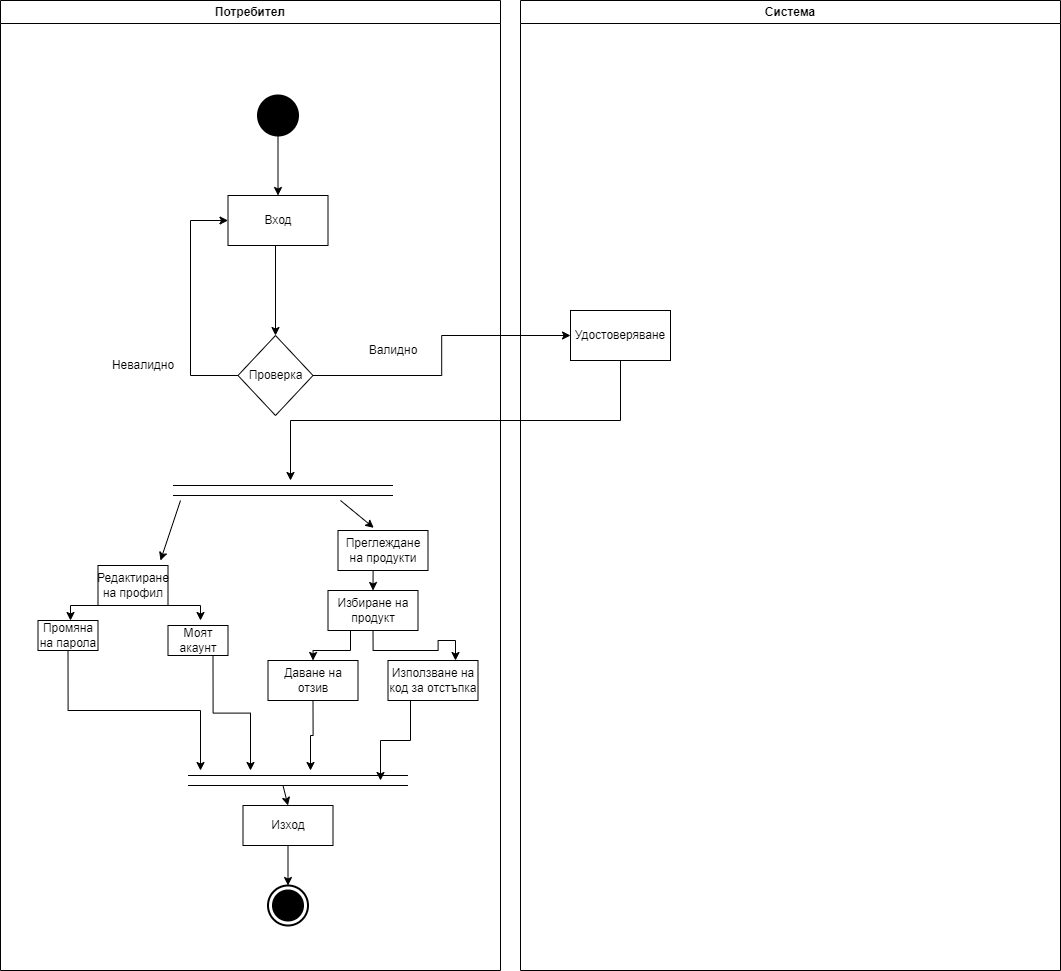

The diagram above was exported from draw.io. Its source (the exported page's mxGraphModel, read from the mxfile embedded in the PNG):
<mxGraphModel dx="2100" dy="1098" grid="1" gridSize="10" guides="1" tooltips="1" connect="1" arrows="1" fold="1" page="1" pageScale="1" pageWidth="850" pageHeight="1100" math="0" shadow="0">
  <root>
    <mxCell id="0" />
    <mxCell id="1" parent="0" />
    <mxCell id="UNbnxDPm7zqy1x4TNtOJ-54" value="Потребител" style="swimlane;whiteSpace=wrap;html=1;" parent="1" vertex="1">
      <mxGeometry x="490" width="500" height="970" as="geometry" />
    </mxCell>
    <mxCell id="UNbnxDPm7zqy1x4TNtOJ-56" style="edgeStyle=orthogonalEdgeStyle;rounded=0;orthogonalLoop=1;jettySize=auto;html=1;exitX=0.5;exitY=1;exitDx=0;exitDy=0;entryX=0.5;entryY=0;entryDx=0;entryDy=0;" parent="UNbnxDPm7zqy1x4TNtOJ-54" source="UNbnxDPm7zqy1x4TNtOJ-5" target="UNbnxDPm7zqy1x4TNtOJ-9" edge="1">
      <mxGeometry relative="1" as="geometry">
        <Array as="points">
          <mxPoint x="275" y="245" />
        </Array>
      </mxGeometry>
    </mxCell>
    <mxCell id="UNbnxDPm7zqy1x4TNtOJ-5" value="Вход" style="html=1;dashed=0;whiteSpace=wrap;" parent="UNbnxDPm7zqy1x4TNtOJ-54" vertex="1">
      <mxGeometry x="227.5" y="195" width="100" height="50" as="geometry" />
    </mxCell>
    <mxCell id="UNbnxDPm7zqy1x4TNtOJ-12" style="edgeStyle=orthogonalEdgeStyle;rounded=0;orthogonalLoop=1;jettySize=auto;html=1;exitX=0.5;exitY=1;exitDx=0;exitDy=0;entryX=0.5;entryY=0;entryDx=0;entryDy=0;" parent="UNbnxDPm7zqy1x4TNtOJ-54" source="UNbnxDPm7zqy1x4TNtOJ-7" target="UNbnxDPm7zqy1x4TNtOJ-5" edge="1">
      <mxGeometry relative="1" as="geometry" />
    </mxCell>
    <mxCell id="UNbnxDPm7zqy1x4TNtOJ-7" value="" style="shape=ellipse;html=1;fillColor=strokeColor;strokeWidth=2;verticalLabelPosition=bottom;verticalAlignment=top;perimeter=ellipsePerimeter;" parent="UNbnxDPm7zqy1x4TNtOJ-54" vertex="1">
      <mxGeometry x="257.5" y="95" width="40" height="40" as="geometry" />
    </mxCell>
    <mxCell id="UNbnxDPm7zqy1x4TNtOJ-8" value="" style="html=1;shape=mxgraph.sysml.actFinal;strokeWidth=2;verticalLabelPosition=bottom;verticalAlignment=top;" parent="UNbnxDPm7zqy1x4TNtOJ-54" vertex="1">
      <mxGeometry x="267.5" y="885" width="40" height="40" as="geometry" />
    </mxCell>
    <mxCell id="UNbnxDPm7zqy1x4TNtOJ-58" style="edgeStyle=orthogonalEdgeStyle;rounded=0;orthogonalLoop=1;jettySize=auto;html=1;exitX=0;exitY=0.5;exitDx=0;exitDy=0;entryX=0;entryY=0.5;entryDx=0;entryDy=0;" parent="UNbnxDPm7zqy1x4TNtOJ-54" source="UNbnxDPm7zqy1x4TNtOJ-9" target="UNbnxDPm7zqy1x4TNtOJ-5" edge="1">
      <mxGeometry relative="1" as="geometry">
        <mxPoint x="180" y="230" as="targetPoint" />
        <Array as="points">
          <mxPoint x="190" y="375" />
          <mxPoint x="190" y="220" />
        </Array>
      </mxGeometry>
    </mxCell>
    <mxCell id="UNbnxDPm7zqy1x4TNtOJ-9" value="Проверка" style="rhombus;whiteSpace=wrap;html=1;" parent="UNbnxDPm7zqy1x4TNtOJ-54" vertex="1">
      <mxGeometry x="237.5" y="335" width="75" height="80" as="geometry" />
    </mxCell>
    <mxCell id="UNbnxDPm7zqy1x4TNtOJ-11" value="Невалидно" style="text;html=1;strokeColor=none;fillColor=none;align=center;verticalAlign=middle;whiteSpace=wrap;rounded=0;" parent="UNbnxDPm7zqy1x4TNtOJ-54" vertex="1">
      <mxGeometry x="112.5" y="350" width="60" height="30" as="geometry" />
    </mxCell>
    <mxCell id="UNbnxDPm7zqy1x4TNtOJ-16" value="Валидно" style="text;html=1;strokeColor=none;fillColor=none;align=center;verticalAlign=middle;whiteSpace=wrap;rounded=0;" parent="UNbnxDPm7zqy1x4TNtOJ-54" vertex="1">
      <mxGeometry x="362.5" y="335" width="60" height="30" as="geometry" />
    </mxCell>
    <mxCell id="UNbnxDPm7zqy1x4TNtOJ-20" value="" style="endArrow=none;html=1;rounded=0;" parent="UNbnxDPm7zqy1x4TNtOJ-54" edge="1">
      <mxGeometry width="50" height="50" relative="1" as="geometry">
        <mxPoint x="172.5" y="485" as="sourcePoint" />
        <mxPoint x="392.5" y="485" as="targetPoint" />
      </mxGeometry>
    </mxCell>
    <mxCell id="UNbnxDPm7zqy1x4TNtOJ-21" value="" style="endArrow=none;html=1;rounded=0;" parent="UNbnxDPm7zqy1x4TNtOJ-54" edge="1">
      <mxGeometry width="50" height="50" relative="1" as="geometry">
        <mxPoint x="172.5" y="495" as="sourcePoint" />
        <mxPoint x="392.5" y="495" as="targetPoint" />
      </mxGeometry>
    </mxCell>
    <mxCell id="UNbnxDPm7zqy1x4TNtOJ-62" style="edgeStyle=orthogonalEdgeStyle;rounded=0;orthogonalLoop=1;jettySize=auto;html=1;exitX=0.5;exitY=1;exitDx=0;exitDy=0;entryX=0.5;entryY=0;entryDx=0;entryDy=0;" parent="UNbnxDPm7zqy1x4TNtOJ-54" source="UNbnxDPm7zqy1x4TNtOJ-24" target="UNbnxDPm7zqy1x4TNtOJ-31" edge="1">
      <mxGeometry relative="1" as="geometry" />
    </mxCell>
    <mxCell id="UNbnxDPm7zqy1x4TNtOJ-24" value="Преглеждане на продукти" style="rounded=0;whiteSpace=wrap;html=1;" parent="UNbnxDPm7zqy1x4TNtOJ-54" vertex="1">
      <mxGeometry x="337.5" y="530" width="90" height="40" as="geometry" />
    </mxCell>
    <mxCell id="UNbnxDPm7zqy1x4TNtOJ-63" style="edgeStyle=orthogonalEdgeStyle;rounded=0;orthogonalLoop=1;jettySize=auto;html=1;exitX=0.5;exitY=1;exitDx=0;exitDy=0;entryX=0.75;entryY=0;entryDx=0;entryDy=0;" parent="UNbnxDPm7zqy1x4TNtOJ-54" source="UNbnxDPm7zqy1x4TNtOJ-31" target="UNbnxDPm7zqy1x4TNtOJ-35" edge="1">
      <mxGeometry relative="1" as="geometry" />
    </mxCell>
    <mxCell id="UNbnxDPm7zqy1x4TNtOJ-64" style="edgeStyle=orthogonalEdgeStyle;rounded=0;orthogonalLoop=1;jettySize=auto;html=1;exitX=0.25;exitY=1;exitDx=0;exitDy=0;entryX=0.5;entryY=0;entryDx=0;entryDy=0;" parent="UNbnxDPm7zqy1x4TNtOJ-54" source="UNbnxDPm7zqy1x4TNtOJ-31" target="UNbnxDPm7zqy1x4TNtOJ-32" edge="1">
      <mxGeometry relative="1" as="geometry" />
    </mxCell>
    <mxCell id="UNbnxDPm7zqy1x4TNtOJ-31" value="Избиране на продукт" style="rounded=0;whiteSpace=wrap;html=1;" parent="UNbnxDPm7zqy1x4TNtOJ-54" vertex="1">
      <mxGeometry x="327.5" y="590" width="90" height="40" as="geometry" />
    </mxCell>
    <mxCell id="UNbnxDPm7zqy1x4TNtOJ-73" style="edgeStyle=orthogonalEdgeStyle;rounded=0;orthogonalLoop=1;jettySize=auto;html=1;exitX=0.5;exitY=1;exitDx=0;exitDy=0;" parent="UNbnxDPm7zqy1x4TNtOJ-54" source="UNbnxDPm7zqy1x4TNtOJ-32" edge="1">
      <mxGeometry relative="1" as="geometry">
        <mxPoint x="310" y="770" as="targetPoint" />
      </mxGeometry>
    </mxCell>
    <mxCell id="UNbnxDPm7zqy1x4TNtOJ-32" value="Даване на отзив" style="rounded=0;whiteSpace=wrap;html=1;" parent="UNbnxDPm7zqy1x4TNtOJ-54" vertex="1">
      <mxGeometry x="267.5" y="660" width="90" height="40" as="geometry" />
    </mxCell>
    <mxCell id="UNbnxDPm7zqy1x4TNtOJ-74" style="edgeStyle=orthogonalEdgeStyle;rounded=0;orthogonalLoop=1;jettySize=auto;html=1;exitX=0.25;exitY=1;exitDx=0;exitDy=0;" parent="UNbnxDPm7zqy1x4TNtOJ-54" source="UNbnxDPm7zqy1x4TNtOJ-35" edge="1">
      <mxGeometry relative="1" as="geometry">
        <mxPoint x="380" y="780" as="targetPoint" />
      </mxGeometry>
    </mxCell>
    <mxCell id="UNbnxDPm7zqy1x4TNtOJ-35" value="Използване на код за отстъпка" style="rounded=0;whiteSpace=wrap;html=1;" parent="UNbnxDPm7zqy1x4TNtOJ-54" vertex="1">
      <mxGeometry x="387.5" y="660" width="90" height="40" as="geometry" />
    </mxCell>
    <mxCell id="UNbnxDPm7zqy1x4TNtOJ-36" value="" style="endArrow=none;html=1;rounded=0;" parent="UNbnxDPm7zqy1x4TNtOJ-54" edge="1">
      <mxGeometry width="50" height="50" relative="1" as="geometry">
        <mxPoint x="187.5" y="775" as="sourcePoint" />
        <mxPoint x="407.5" y="775" as="targetPoint" />
      </mxGeometry>
    </mxCell>
    <mxCell id="UNbnxDPm7zqy1x4TNtOJ-37" value="" style="endArrow=none;html=1;rounded=0;" parent="UNbnxDPm7zqy1x4TNtOJ-54" edge="1">
      <mxGeometry width="50" height="50" relative="1" as="geometry">
        <mxPoint x="187.5" y="785" as="sourcePoint" />
        <mxPoint x="407.5" y="785" as="targetPoint" />
      </mxGeometry>
    </mxCell>
    <mxCell id="UNbnxDPm7zqy1x4TNtOJ-39" style="edgeStyle=orthogonalEdgeStyle;rounded=0;orthogonalLoop=1;jettySize=auto;html=1;exitX=0.5;exitY=1;exitDx=0;exitDy=0;entryX=0.5;entryY=0;entryDx=0;entryDy=0;entryPerimeter=0;" parent="UNbnxDPm7zqy1x4TNtOJ-54" source="UNbnxDPm7zqy1x4TNtOJ-38" target="UNbnxDPm7zqy1x4TNtOJ-8" edge="1">
      <mxGeometry relative="1" as="geometry" />
    </mxCell>
    <mxCell id="UNbnxDPm7zqy1x4TNtOJ-38" value="Изход" style="rounded=0;whiteSpace=wrap;html=1;" parent="UNbnxDPm7zqy1x4TNtOJ-54" vertex="1">
      <mxGeometry x="242.5" y="805" width="90" height="40" as="geometry" />
    </mxCell>
    <mxCell id="UNbnxDPm7zqy1x4TNtOJ-40" value="" style="endArrow=classic;html=1;rounded=0;entryX=0.5;entryY=0;entryDx=0;entryDy=0;" parent="UNbnxDPm7zqy1x4TNtOJ-54" target="UNbnxDPm7zqy1x4TNtOJ-38" edge="1">
      <mxGeometry width="50" height="50" relative="1" as="geometry">
        <mxPoint x="282.5" y="785" as="sourcePoint" />
        <mxPoint x="382.5" y="735" as="targetPoint" />
      </mxGeometry>
    </mxCell>
    <mxCell id="UNbnxDPm7zqy1x4TNtOJ-72" style="edgeStyle=orthogonalEdgeStyle;rounded=0;orthogonalLoop=1;jettySize=auto;html=1;exitX=0.75;exitY=1;exitDx=0;exitDy=0;" parent="UNbnxDPm7zqy1x4TNtOJ-54" source="UNbnxDPm7zqy1x4TNtOJ-29" edge="1">
      <mxGeometry relative="1" as="geometry">
        <mxPoint x="250" y="770" as="targetPoint" />
      </mxGeometry>
    </mxCell>
    <mxCell id="UNbnxDPm7zqy1x4TNtOJ-29" value="Моят акаунт" style="rounded=0;whiteSpace=wrap;html=1;" parent="UNbnxDPm7zqy1x4TNtOJ-54" vertex="1">
      <mxGeometry x="167.5" y="625" width="60" height="30" as="geometry" />
    </mxCell>
    <mxCell id="UNbnxDPm7zqy1x4TNtOJ-69" style="edgeStyle=orthogonalEdgeStyle;rounded=0;orthogonalLoop=1;jettySize=auto;html=1;exitX=1;exitY=1;exitDx=0;exitDy=0;" parent="UNbnxDPm7zqy1x4TNtOJ-54" source="UNbnxDPm7zqy1x4TNtOJ-25" edge="1">
      <mxGeometry relative="1" as="geometry">
        <mxPoint x="200" y="620" as="targetPoint" />
      </mxGeometry>
    </mxCell>
    <mxCell id="UNbnxDPm7zqy1x4TNtOJ-70" style="edgeStyle=orthogonalEdgeStyle;rounded=0;orthogonalLoop=1;jettySize=auto;html=1;exitX=0;exitY=1;exitDx=0;exitDy=0;" parent="UNbnxDPm7zqy1x4TNtOJ-54" source="UNbnxDPm7zqy1x4TNtOJ-25" edge="1">
      <mxGeometry relative="1" as="geometry">
        <mxPoint x="70" y="620" as="targetPoint" />
      </mxGeometry>
    </mxCell>
    <mxCell id="UNbnxDPm7zqy1x4TNtOJ-25" value="Редактиране на профил" style="rounded=0;whiteSpace=wrap;html=1;" parent="UNbnxDPm7zqy1x4TNtOJ-54" vertex="1">
      <mxGeometry x="97.5" y="565" width="70" height="40" as="geometry" />
    </mxCell>
    <mxCell id="UNbnxDPm7zqy1x4TNtOJ-71" style="edgeStyle=orthogonalEdgeStyle;rounded=0;orthogonalLoop=1;jettySize=auto;html=1;exitX=0.5;exitY=1;exitDx=0;exitDy=0;" parent="UNbnxDPm7zqy1x4TNtOJ-54" source="UNbnxDPm7zqy1x4TNtOJ-27" edge="1">
      <mxGeometry relative="1" as="geometry">
        <mxPoint x="200" y="770" as="targetPoint" />
      </mxGeometry>
    </mxCell>
    <mxCell id="UNbnxDPm7zqy1x4TNtOJ-27" value="Промяна на парола" style="rounded=0;whiteSpace=wrap;html=1;" parent="UNbnxDPm7zqy1x4TNtOJ-54" vertex="1">
      <mxGeometry x="37.5" y="620" width="60" height="30" as="geometry" />
    </mxCell>
    <mxCell id="UNbnxDPm7zqy1x4TNtOJ-60" value="" style="endArrow=classic;html=1;rounded=0;entryX=0.397;entryY=-0.067;entryDx=0;entryDy=0;entryPerimeter=0;" parent="UNbnxDPm7zqy1x4TNtOJ-54" target="UNbnxDPm7zqy1x4TNtOJ-24" edge="1">
      <mxGeometry width="50" height="50" relative="1" as="geometry">
        <mxPoint x="340" y="500" as="sourcePoint" />
        <mxPoint x="390" y="450" as="targetPoint" />
      </mxGeometry>
    </mxCell>
    <mxCell id="UNbnxDPm7zqy1x4TNtOJ-68" value="" style="endArrow=classic;html=1;rounded=0;" parent="UNbnxDPm7zqy1x4TNtOJ-54" edge="1">
      <mxGeometry width="50" height="50" relative="1" as="geometry">
        <mxPoint x="180" y="500" as="sourcePoint" />
        <mxPoint x="160" y="560" as="targetPoint" />
      </mxGeometry>
    </mxCell>
    <mxCell id="UNbnxDPm7zqy1x4TNtOJ-55" value="Система" style="swimlane;whiteSpace=wrap;html=1;" parent="1" vertex="1">
      <mxGeometry x="1010" width="540" height="970" as="geometry" />
    </mxCell>
    <mxCell id="UNbnxDPm7zqy1x4TNtOJ-66" style="edgeStyle=orthogonalEdgeStyle;rounded=0;orthogonalLoop=1;jettySize=auto;html=1;exitX=0.5;exitY=1;exitDx=0;exitDy=0;" parent="UNbnxDPm7zqy1x4TNtOJ-55" source="UNbnxDPm7zqy1x4TNtOJ-6" edge="1">
      <mxGeometry relative="1" as="geometry">
        <mxPoint x="-230" y="480" as="targetPoint" />
      </mxGeometry>
    </mxCell>
    <mxCell id="UNbnxDPm7zqy1x4TNtOJ-6" value="Удостоверяване" style="html=1;dashed=0;whiteSpace=wrap;" parent="UNbnxDPm7zqy1x4TNtOJ-55" vertex="1">
      <mxGeometry x="50" y="310" width="100" height="50" as="geometry" />
    </mxCell>
    <mxCell id="UNbnxDPm7zqy1x4TNtOJ-57" style="edgeStyle=orthogonalEdgeStyle;rounded=0;orthogonalLoop=1;jettySize=auto;html=1;exitX=1;exitY=0.5;exitDx=0;exitDy=0;entryX=0;entryY=0.5;entryDx=0;entryDy=0;" parent="1" source="UNbnxDPm7zqy1x4TNtOJ-9" target="UNbnxDPm7zqy1x4TNtOJ-6" edge="1">
      <mxGeometry relative="1" as="geometry" />
    </mxCell>
  </root>
</mxGraphModel>